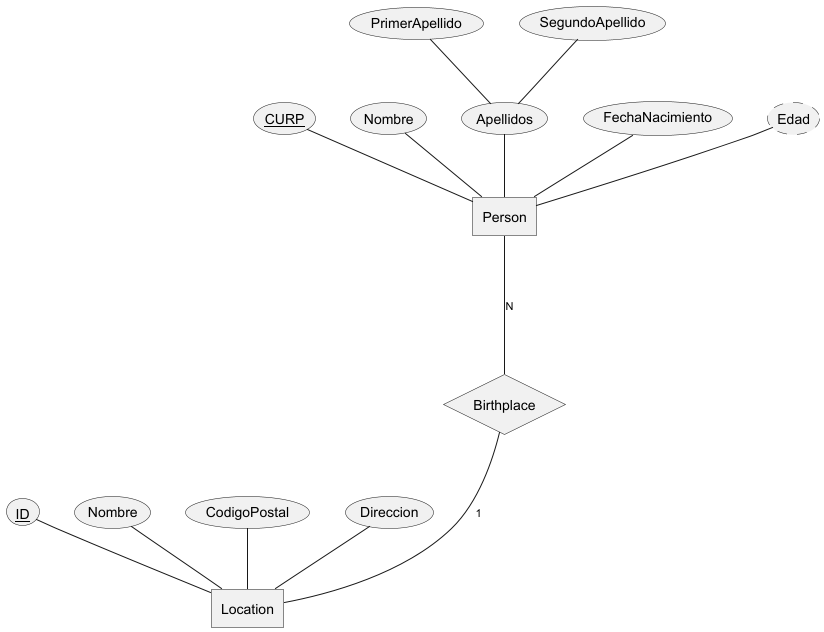

The diagram above was rendered by PlantUML. Its source (embedded in the PNG):
@startchen
entity Person {
   CURP <<key>>
   Nombre
    Apellidos{
        PrimerApellido
        SegundoApellido
    }
   FechaNacimiento
   Edad <<derived>>
}
entity Location {
    ID <<key>>
    Nombre
    CodigoPostal
    Direccion
}
relationship Birthplace {
}

Person -N- Birthplace
Birthplace -1- Location

@endchen